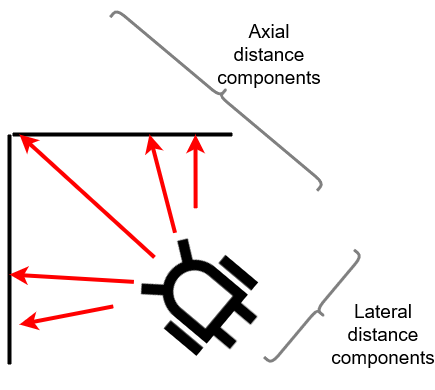

The diagram above was exported from draw.io. Its source (the exported page's mxGraphModel, read from the mxfile embedded in the PNG):
<mxGraphModel dx="1262" dy="646" grid="1" gridSize="10" guides="1" tooltips="1" connect="1" arrows="1" fold="1" page="1" pageScale="1" pageWidth="850" pageHeight="1100" math="0" shadow="0">
  <root>
    <mxCell id="0" />
    <mxCell id="1" parent="0" />
    <mxCell id="2" value="" style="endArrow=none;html=1;strokeWidth=4;" edge="1" parent="1">
      <mxGeometry width="50" height="50" relative="1" as="geometry">
        <mxPoint x="330" y="850" as="sourcePoint" />
        <mxPoint x="330" y="620" as="targetPoint" />
      </mxGeometry>
    </mxCell>
    <mxCell id="3" value="" style="endArrow=none;html=1;strokeWidth=4;" edge="1" parent="1">
      <mxGeometry width="50" height="50" relative="1" as="geometry">
        <mxPoint x="553" y="620" as="sourcePoint" />
        <mxPoint x="333" y="620" as="targetPoint" />
      </mxGeometry>
    </mxCell>
    <mxCell id="4" value="" style="shape=image;html=1;verticalAlign=top;verticalLabelPosition=bottom;labelBackgroundColor=#ffffff;imageAspect=0;aspect=fixed;image=https://cdn1.iconfinder.com/data/icons/science-technology-outline-24-px/24/Android_android_robot_operative_system_robot_technology-128.png;rotation=-50;" vertex="1" parent="1">
      <mxGeometry x="460" y="720" width="128" height="128" as="geometry" />
    </mxCell>
    <mxCell id="5" value="" style="endArrow=classic;html=1;strokeWidth=4;exitX=0.5;exitY=0;exitDx=0;exitDy=0;strokeColor=#FF0000;" edge="1" source="4" parent="1">
      <mxGeometry width="50" height="50" relative="1" as="geometry">
        <mxPoint x="400" y="780" as="sourcePoint" />
        <mxPoint x="340" y="620" as="targetPoint" />
      </mxGeometry>
    </mxCell>
    <mxCell id="6" value="" style="endArrow=classic;html=1;strokeWidth=4;exitX=0.75;exitY=0;exitDx=0;exitDy=0;strokeColor=#FF0000;" edge="1" source="4" parent="1">
      <mxGeometry width="50" height="50" relative="1" as="geometry">
        <mxPoint x="484.97315564038536" y="752.8615929800615" as="sourcePoint" />
        <mxPoint x="470" y="620" as="targetPoint" />
      </mxGeometry>
    </mxCell>
    <mxCell id="7" value="" style="endArrow=classic;html=1;strokeWidth=4;exitX=0.25;exitY=0;exitDx=0;exitDy=0;strokeColor=#FF0000;" edge="1" source="4" parent="1">
      <mxGeometry width="50" height="50" relative="1" as="geometry">
        <mxPoint x="494.97315564038536" y="762.8615929800615" as="sourcePoint" />
        <mxPoint x="330" y="760" as="targetPoint" />
      </mxGeometry>
    </mxCell>
    <mxCell id="8" value="" style="endArrow=classic;html=1;strokeWidth=4;exitX=0;exitY=0;exitDx=0;exitDy=0;strokeColor=#FF0000;" edge="1" source="4" parent="1">
      <mxGeometry width="50" height="50" relative="1" as="geometry">
        <mxPoint x="504.97315564038536" y="772.8615929800615" as="sourcePoint" />
        <mxPoint x="340" y="810" as="targetPoint" />
      </mxGeometry>
    </mxCell>
    <mxCell id="9" value="" style="endArrow=classic;html=1;strokeWidth=4;exitX=1;exitY=0;exitDx=0;exitDy=0;strokeColor=#FF0000;" edge="1" source="4" parent="1">
      <mxGeometry width="50" height="50" relative="1" as="geometry">
        <mxPoint x="514.9731556403854" y="782.8615929800615" as="sourcePoint" />
        <mxPoint x="516" y="620" as="targetPoint" />
      </mxGeometry>
    </mxCell>
    <mxCell id="10" value="" style="shape=curlyBracket;whiteSpace=wrap;html=1;rounded=1;flipH=1;rotation=-50;strokeWidth=3;strokeColor=#808080;" vertex="1" parent="1">
      <mxGeometry x="530.55" y="446.79" width="20" height="270" as="geometry" />
    </mxCell>
    <mxCell id="11" value="" style="shape=curlyBracket;whiteSpace=wrap;html=1;rounded=1;flipH=1;rotation=40;strokeWidth=3;strokeColor=#808080;" vertex="1" parent="1">
      <mxGeometry x="627.14" y="725.32" width="20" height="140" as="geometry" />
    </mxCell>
    <mxCell id="12" value="&lt;font style=&quot;font-size: 19px&quot;&gt;Lateral distance components&lt;br&gt;&lt;/font&gt;" style="text;html=1;strokeColor=none;fillColor=none;align=center;verticalAlign=middle;whiteSpace=wrap;rounded=0;" vertex="1" parent="1">
      <mxGeometry x="684" y="810" width="40" height="20" as="geometry" />
    </mxCell>
    <mxCell id="13" value="&lt;font style=&quot;font-size: 19px&quot;&gt;Axial distance components&lt;br&gt;&lt;/font&gt;" style="text;html=1;strokeColor=none;fillColor=none;align=center;verticalAlign=middle;whiteSpace=wrap;rounded=0;" vertex="1" parent="1">
      <mxGeometry x="570" y="530" width="40" height="20" as="geometry" />
    </mxCell>
  </root>
</mxGraphModel>